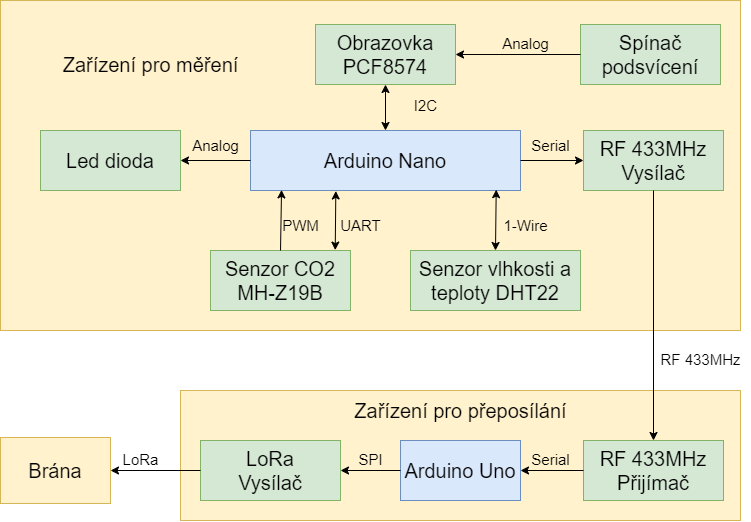

The diagram above was exported from draw.io. Its source (the exported page's mxGraphModel, read from the mxfile embedded in the PNG):
<mxGraphModel dx="1783" dy="961" grid="1" gridSize="10" guides="1" tooltips="1" connect="1" arrows="1" fold="1" page="1" pageScale="1" pageWidth="1169" pageHeight="827" math="0" shadow="0">
  <root>
    <mxCell id="0" />
    <mxCell id="1" parent="0" />
    <mxCell id="2" value="" style="rounded=0;whiteSpace=wrap;html=1;fillColor=#fff2cc;strokeColor=#d6b656;" vertex="1" parent="1">
      <mxGeometry x="270" y="430" width="560" height="130" as="geometry" />
    </mxCell>
    <mxCell id="3" value="" style="rounded=0;whiteSpace=wrap;html=1;fillColor=#fff2cc;strokeColor=#d6b656;" vertex="1" parent="1">
      <mxGeometry x="90" y="40" width="740" height="330" as="geometry" />
    </mxCell>
    <mxCell id="4" value="&lt;font style=&quot;font-size: 20px;&quot;&gt;Zařízení pro měření&lt;/font&gt;" style="text;html=1;align=center;verticalAlign=middle;resizable=0;points=[];autosize=1;strokeColor=none;fillColor=none;" vertex="1" parent="1">
      <mxGeometry x="140" y="84" width="200" height="40" as="geometry" />
    </mxCell>
    <mxCell id="5" value="&lt;font style=&quot;font-size: 20px;&quot;&gt;Zařízení pro přeposílání&lt;/font&gt;" style="text;html=1;align=center;verticalAlign=middle;resizable=0;points=[];autosize=1;strokeColor=none;fillColor=none;" vertex="1" parent="1">
      <mxGeometry x="430" y="430" width="240" height="40" as="geometry" />
    </mxCell>
    <mxCell id="6" value="&lt;font style=&quot;font-size: 20px;&quot;&gt;Arduino Uno&lt;/font&gt;" style="rounded=0;whiteSpace=wrap;html=1;fillColor=#dae8fc;strokeColor=#6c8ebf;" vertex="1" parent="1">
      <mxGeometry x="490" y="480" width="120" height="60" as="geometry" />
    </mxCell>
    <mxCell id="7" value="&lt;font style=&quot;font-size: 20px;&quot;&gt;Arduino Nano&lt;/font&gt;" style="rounded=0;whiteSpace=wrap;html=1;fillColor=#dae8fc;strokeColor=#6c8ebf;" vertex="1" parent="1">
      <mxGeometry x="340" y="170" width="270" height="60" as="geometry" />
    </mxCell>
    <mxCell id="8" value="&lt;font style=&quot;font-size: 20px;&quot;&gt;RF 433MHz&lt;br&gt;Vysílač&lt;br&gt;&lt;/font&gt;" style="rounded=0;whiteSpace=wrap;html=1;fillColor=#d5e8d4;strokeColor=#82b366;" vertex="1" parent="1">
      <mxGeometry x="673" y="170" width="140" height="60" as="geometry" />
    </mxCell>
    <mxCell id="9" value="&lt;font style=&quot;font-size: 20px;&quot;&gt;RF 433MHz&lt;br&gt;Přijímač&lt;br&gt;&lt;/font&gt;" style="rounded=0;whiteSpace=wrap;html=1;fillColor=#d5e8d4;strokeColor=#82b366;" vertex="1" parent="1">
      <mxGeometry x="673" y="480" width="140" height="60" as="geometry" />
    </mxCell>
    <mxCell id="10" value="&lt;font style=&quot;font-size: 20px;&quot;&gt;LoRa&lt;br&gt;Vysílač&lt;br&gt;&lt;/font&gt;" style="rounded=0;whiteSpace=wrap;html=1;fillColor=#d5e8d4;strokeColor=#82b366;" vertex="1" parent="1">
      <mxGeometry x="290" y="480" width="140" height="60" as="geometry" />
    </mxCell>
    <mxCell id="11" value="" style="endArrow=classic;html=1;rounded=0;entryX=1;entryY=0.5;entryDx=0;entryDy=0;exitX=0;exitY=0.5;exitDx=0;exitDy=0;" edge="1" source="6" target="10" parent="1">
      <mxGeometry width="50" height="50" relative="1" as="geometry">
        <mxPoint x="70" y="600" as="sourcePoint" />
        <mxPoint x="120" y="550" as="targetPoint" />
      </mxGeometry>
    </mxCell>
    <mxCell id="12" value="" style="endArrow=classic;html=1;rounded=0;exitX=0;exitY=0.5;exitDx=0;exitDy=0;entryX=1;entryY=0.5;entryDx=0;entryDy=0;" edge="1" source="9" target="6" parent="1">
      <mxGeometry width="50" height="50" relative="1" as="geometry">
        <mxPoint x="430" y="710" as="sourcePoint" />
        <mxPoint x="480" y="660" as="targetPoint" />
      </mxGeometry>
    </mxCell>
    <mxCell id="13" value="&lt;font style=&quot;font-size: 20px;&quot;&gt;Obrazovka&lt;br&gt;PCF8574&lt;br&gt;&lt;/font&gt;" style="rounded=0;whiteSpace=wrap;html=1;fillColor=#d5e8d4;strokeColor=#82b366;" vertex="1" parent="1">
      <mxGeometry x="405" y="64" width="140" height="60" as="geometry" />
    </mxCell>
    <mxCell id="14" value="&lt;font style=&quot;font-size: 20px;&quot;&gt;Spínač podsvícení&lt;br&gt;&lt;/font&gt;" style="rounded=0;whiteSpace=wrap;html=1;fillColor=#d5e8d4;strokeColor=#82b366;" vertex="1" parent="1">
      <mxGeometry x="670" y="64" width="140" height="60" as="geometry" />
    </mxCell>
    <mxCell id="15" value="&lt;font style=&quot;font-size: 20px;&quot;&gt;Senzor vlhkosti a teploty DHT22&lt;br&gt;&lt;/font&gt;" style="rounded=0;whiteSpace=wrap;html=1;fillColor=#d5e8d4;strokeColor=#82b366;" vertex="1" parent="1">
      <mxGeometry x="500" y="290" width="170" height="60" as="geometry" />
    </mxCell>
    <mxCell id="16" value="&lt;font style=&quot;font-size: 20px;&quot;&gt;Senzor CO2&lt;br&gt;MH-Z19B&lt;br&gt;&lt;/font&gt;" style="rounded=0;whiteSpace=wrap;html=1;fillColor=#d5e8d4;strokeColor=#82b366;" vertex="1" parent="1">
      <mxGeometry x="300" y="290" width="140" height="60" as="geometry" />
    </mxCell>
    <mxCell id="17" value="&lt;font style=&quot;font-size: 20px;&quot;&gt;Led dioda&lt;br&gt;&lt;/font&gt;" style="rounded=0;whiteSpace=wrap;html=1;fillColor=#d5e8d4;strokeColor=#82b366;" vertex="1" parent="1">
      <mxGeometry x="130" y="170" width="140" height="60" as="geometry" />
    </mxCell>
    <mxCell id="18" value="" style="endArrow=classic;html=1;rounded=0;exitX=0.5;exitY=0;exitDx=0;exitDy=0;entryX=0.5;entryY=1;entryDx=0;entryDy=0;startArrow=classic;startFill=1;" edge="1" source="7" target="13" parent="1">
      <mxGeometry width="50" height="50" relative="1" as="geometry">
        <mxPoint x="360" as="sourcePoint" />
        <mxPoint x="410" y="-50" as="targetPoint" />
      </mxGeometry>
    </mxCell>
    <mxCell id="19" value="&lt;font style=&quot;font-size: 15px;&quot;&gt;I2C&lt;/font&gt;" style="text;html=1;align=center;verticalAlign=middle;resizable=0;points=[];autosize=1;strokeColor=none;fillColor=none;" vertex="1" parent="1">
      <mxGeometry x="490" y="130" width="50" height="30" as="geometry" />
    </mxCell>
    <mxCell id="20" value="" style="endArrow=classic;html=1;rounded=0;entryX=1;entryY=0.5;entryDx=0;entryDy=0;exitX=0;exitY=0.5;exitDx=0;exitDy=0;" edge="1" source="7" target="17" parent="1">
      <mxGeometry width="50" height="50" relative="1" as="geometry">
        <mxPoint x="190" y="240" as="sourcePoint" />
        <mxPoint x="560" y="210" as="targetPoint" />
      </mxGeometry>
    </mxCell>
    <mxCell id="21" value="" style="endArrow=classic;html=1;rounded=0;entryX=1;entryY=0.5;entryDx=0;entryDy=0;exitX=0;exitY=0.5;exitDx=0;exitDy=0;" edge="1" source="14" target="13" parent="1">
      <mxGeometry width="50" height="50" relative="1" as="geometry">
        <mxPoint x="640" y="50" as="sourcePoint" />
        <mxPoint x="690" as="targetPoint" />
      </mxGeometry>
    </mxCell>
    <mxCell id="22" value="" style="endArrow=classic;html=1;rounded=0;entryX=0.115;entryY=0.99;entryDx=0;entryDy=0;entryPerimeter=0;exitX=0.5;exitY=0;exitDx=0;exitDy=0;" edge="1" source="16" target="7" parent="1">
      <mxGeometry width="50" height="50" relative="1" as="geometry">
        <mxPoint x="380" y="290" as="sourcePoint" />
        <mxPoint x="550" y="300" as="targetPoint" />
        <Array as="points" />
      </mxGeometry>
    </mxCell>
    <mxCell id="23" value="&lt;font style=&quot;font-size: 15px;&quot;&gt;PWM&lt;/font&gt;" style="text;html=1;align=center;verticalAlign=middle;resizable=0;points=[];autosize=1;strokeColor=none;fillColor=none;" vertex="1" parent="1">
      <mxGeometry x="360" y="250" width="60" height="30" as="geometry" />
    </mxCell>
    <mxCell id="24" value="" style="endArrow=classic;html=1;rounded=0;exitX=0.891;exitY=-0.007;exitDx=0;exitDy=0;startArrow=classic;startFill=1;exitPerimeter=0;entryX=0.316;entryY=1.008;entryDx=0;entryDy=0;entryPerimeter=0;" edge="1" source="16" target="7" parent="1">
      <mxGeometry width="50" height="50" relative="1" as="geometry">
        <mxPoint x="140" y="420" as="sourcePoint" />
        <mxPoint x="430" y="390" as="targetPoint" />
        <Array as="points" />
      </mxGeometry>
    </mxCell>
    <mxCell id="25" value="&lt;font style=&quot;font-size: 15px;&quot;&gt;UART&lt;/font&gt;" style="text;html=1;align=center;verticalAlign=middle;resizable=0;points=[];autosize=1;strokeColor=none;fillColor=none;" vertex="1" parent="1">
      <mxGeometry x="420" y="250" width="60" height="30" as="geometry" />
    </mxCell>
    <mxCell id="26" value="" style="endArrow=classic;html=1;rounded=0;entryX=0.91;entryY=0.986;entryDx=0;entryDy=0;exitX=0.5;exitY=0;exitDx=0;exitDy=0;entryPerimeter=0;startArrow=classic;startFill=1;" edge="1" source="15" target="7" parent="1">
      <mxGeometry width="50" height="50" relative="1" as="geometry">
        <mxPoint x="560" y="300" as="sourcePoint" />
        <mxPoint x="610" y="250" as="targetPoint" />
      </mxGeometry>
    </mxCell>
    <mxCell id="27" value="&lt;font style=&quot;font-size: 15px;&quot;&gt;1-Wire&lt;/font&gt;" style="text;html=1;align=center;verticalAlign=middle;resizable=0;points=[];autosize=1;strokeColor=none;fillColor=none;" vertex="1" parent="1">
      <mxGeometry x="580" y="250" width="70" height="30" as="geometry" />
    </mxCell>
    <mxCell id="28" value="&lt;font style=&quot;font-size: 15px;&quot;&gt;Analog&lt;/font&gt;" style="text;html=1;align=center;verticalAlign=middle;resizable=0;points=[];autosize=1;strokeColor=none;fillColor=none;" vertex="1" parent="1">
      <mxGeometry x="270" y="170" width="70" height="30" as="geometry" />
    </mxCell>
    <mxCell id="29" value="&lt;font style=&quot;font-size: 15px;&quot;&gt;Analog&lt;/font&gt;" style="text;html=1;align=center;verticalAlign=middle;resizable=0;points=[];autosize=1;strokeColor=none;fillColor=none;" vertex="1" parent="1">
      <mxGeometry x="580" y="68" width="70" height="30" as="geometry" />
    </mxCell>
    <mxCell id="30" value="" style="endArrow=classic;html=1;rounded=0;exitX=1;exitY=0.5;exitDx=0;exitDy=0;entryX=0;entryY=0.5;entryDx=0;entryDy=0;" edge="1" source="7" target="8" parent="1">
      <mxGeometry width="50" height="50" relative="1" as="geometry">
        <mxPoint x="160" y="210" as="sourcePoint" />
        <mxPoint x="970" y="290" as="targetPoint" />
      </mxGeometry>
    </mxCell>
    <mxCell id="31" value="" style="endArrow=classic;html=1;rounded=0;exitX=0.5;exitY=1;exitDx=0;exitDy=0;entryX=0.5;entryY=0;entryDx=0;entryDy=0;" edge="1" source="8" target="9" parent="1">
      <mxGeometry width="50" height="50" relative="1" as="geometry">
        <mxPoint x="-350" y="380" as="sourcePoint" />
        <mxPoint x="-300" y="330" as="targetPoint" />
      </mxGeometry>
    </mxCell>
    <mxCell id="32" value="&lt;font style=&quot;font-size: 15px;&quot;&gt;RF 433MHz&lt;/font&gt;" style="text;html=1;align=center;verticalAlign=middle;resizable=0;points=[];autosize=1;strokeColor=none;fillColor=none;" vertex="1" parent="1">
      <mxGeometry x="740" y="384" width="100" height="30" as="geometry" />
    </mxCell>
    <mxCell id="33" value="&lt;font style=&quot;font-size: 15px;&quot;&gt;Serial&lt;/font&gt;" style="text;html=1;align=center;verticalAlign=middle;resizable=0;points=[];autosize=1;strokeColor=none;fillColor=none;" vertex="1" parent="1">
      <mxGeometry x="610" y="170" width="60" height="30" as="geometry" />
    </mxCell>
    <mxCell id="34" value="&lt;font style=&quot;font-size: 15px;&quot;&gt;Serial&lt;/font&gt;" style="text;html=1;align=center;verticalAlign=middle;resizable=0;points=[];autosize=1;strokeColor=none;fillColor=none;" vertex="1" parent="1">
      <mxGeometry x="610" y="484" width="60" height="30" as="geometry" />
    </mxCell>
    <mxCell id="35" value="&lt;font style=&quot;font-size: 15px;&quot;&gt;SPI&lt;/font&gt;" style="text;html=1;align=center;verticalAlign=middle;resizable=0;points=[];autosize=1;strokeColor=none;fillColor=none;" vertex="1" parent="1">
      <mxGeometry x="435" y="484" width="50" height="30" as="geometry" />
    </mxCell>
    <mxCell id="36" value="" style="endArrow=classic;html=1;rounded=0;exitX=0;exitY=0.5;exitDx=0;exitDy=0;entryX=1;entryY=0.5;entryDx=0;entryDy=0;" edge="1" source="10" target="37" parent="1">
      <mxGeometry width="50" height="50" relative="1" as="geometry">
        <mxPoint x="80" y="560" as="sourcePoint" />
        <mxPoint x="130" y="510" as="targetPoint" />
      </mxGeometry>
    </mxCell>
    <mxCell id="37" value="&lt;font style=&quot;font-size: 20px;&quot;&gt;Brána&lt;/font&gt;" style="rounded=0;whiteSpace=wrap;html=1;fillColor=#fff2cc;strokeColor=#d6b656;" vertex="1" parent="1">
      <mxGeometry x="90" y="477" width="110" height="66" as="geometry" />
    </mxCell>
    <mxCell id="38" value="&lt;span style=&quot;font-size: 15px;&quot;&gt;LoRa&lt;/span&gt;" style="text;html=1;align=center;verticalAlign=middle;resizable=0;points=[];autosize=1;strokeColor=none;fillColor=none;" vertex="1" parent="1">
      <mxGeometry x="200" y="484" width="60" height="30" as="geometry" />
    </mxCell>
  </root>
</mxGraphModel>